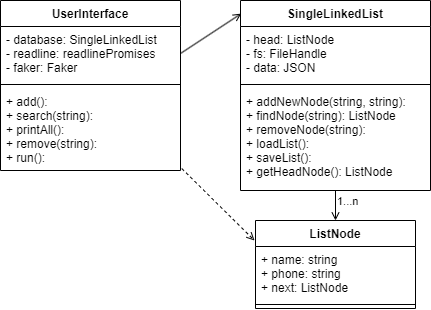

The diagram above was exported from draw.io. Its source (the exported page's mxGraphModel, read from the mxfile embedded in the PNG):
<mxGraphModel dx="134" dy="139" grid="1" gridSize="10" guides="1" tooltips="1" connect="1" arrows="1" fold="1" page="1" pageScale="1" pageWidth="827" pageHeight="1169" math="0" shadow="0">
  <root>
    <mxCell id="0" />
    <mxCell id="1" parent="0" />
    <mxCell id="2" value="UserInterface" style="swimlane;fontStyle=1;align=center;verticalAlign=top;childLayout=stackLayout;horizontal=1;startSize=26;horizontalStack=0;resizeParent=1;resizeParentMax=0;resizeLast=0;collapsible=1;marginBottom=0;" parent="1" vertex="1">
      <mxGeometry x="70" y="20" width="180" height="170" as="geometry" />
    </mxCell>
    <mxCell id="3" value="- database: SingleLinkedList&#10;- readline: readlinePromises&#10;- faker: Faker" style="text;strokeColor=none;fillColor=none;align=left;verticalAlign=top;spacingLeft=4;spacingRight=4;overflow=hidden;rotatable=0;points=[[0,0.5],[1,0.5]];portConstraint=eastwest;" parent="2" vertex="1">
      <mxGeometry y="26" width="180" height="54" as="geometry" />
    </mxCell>
    <mxCell id="4" value="" style="line;strokeWidth=1;fillColor=none;align=left;verticalAlign=middle;spacingTop=-1;spacingLeft=3;spacingRight=3;rotatable=0;labelPosition=right;points=[];portConstraint=eastwest;strokeColor=inherit;" parent="2" vertex="1">
      <mxGeometry y="80" width="180" height="8" as="geometry" />
    </mxCell>
    <mxCell id="5" value="+ add():&#10;+ search(string):&#10;+ printAll():&#10;+ remove(string):&#10;+ run():" style="text;strokeColor=none;fillColor=none;align=left;verticalAlign=top;spacingLeft=4;spacingRight=4;overflow=hidden;rotatable=0;points=[[0,0.5],[1,0.5]];portConstraint=eastwest;" parent="2" vertex="1">
      <mxGeometry y="88" width="180" height="82" as="geometry" />
    </mxCell>
    <mxCell id="6" value="SingleLinkedList" style="swimlane;fontStyle=1;align=center;verticalAlign=top;childLayout=stackLayout;horizontal=1;startSize=26;horizontalStack=0;resizeParent=1;resizeParentMax=0;resizeLast=0;collapsible=1;marginBottom=0;" parent="1" vertex="1">
      <mxGeometry x="310" y="20" width="190" height="190" as="geometry" />
    </mxCell>
    <mxCell id="7" value="- head: ListNode&#10;- fs: FileHandle&#10;- data: JSON" style="text;strokeColor=none;fillColor=none;align=left;verticalAlign=top;spacingLeft=4;spacingRight=4;overflow=hidden;rotatable=0;points=[[0,0.5],[1,0.5]];portConstraint=eastwest;" parent="6" vertex="1">
      <mxGeometry y="26" width="190" height="54" as="geometry" />
    </mxCell>
    <mxCell id="8" value="" style="line;strokeWidth=1;fillColor=none;align=left;verticalAlign=middle;spacingTop=-1;spacingLeft=3;spacingRight=3;rotatable=0;labelPosition=right;points=[];portConstraint=eastwest;strokeColor=inherit;" parent="6" vertex="1">
      <mxGeometry y="80" width="190" height="8" as="geometry" />
    </mxCell>
    <mxCell id="9" value="+ addNewNode(string, string):&#10;+ findNode(string): ListNode&#10;+ removeNode(string):&#10;+ loadList():&#10;+ saveList():&#10;+ getHeadNode(): ListNode" style="text;strokeColor=none;fillColor=none;align=left;verticalAlign=top;spacingLeft=4;spacingRight=4;overflow=hidden;rotatable=0;points=[[0,0.5],[1,0.5]];portConstraint=eastwest;" parent="6" vertex="1">
      <mxGeometry y="88" width="190" height="102" as="geometry" />
    </mxCell>
    <mxCell id="19" value="ListNode" style="swimlane;fontStyle=1;align=center;verticalAlign=top;childLayout=stackLayout;horizontal=1;startSize=26;horizontalStack=0;resizeParent=1;resizeParentMax=0;resizeLast=0;collapsible=1;marginBottom=0;" parent="1" vertex="1">
      <mxGeometry x="325" y="240" width="160" height="88" as="geometry" />
    </mxCell>
    <mxCell id="20" value="+ name: string&#10;+ phone: string&#10;+ next: ListNode" style="text;strokeColor=none;fillColor=none;align=left;verticalAlign=top;spacingLeft=4;spacingRight=4;overflow=hidden;rotatable=0;points=[[0,0.5],[1,0.5]];portConstraint=eastwest;" parent="19" vertex="1">
      <mxGeometry y="26" width="160" height="54" as="geometry" />
    </mxCell>
    <mxCell id="21" value="" style="line;strokeWidth=1;fillColor=none;align=left;verticalAlign=middle;spacingTop=-1;spacingLeft=3;spacingRight=3;rotatable=0;labelPosition=right;points=[];portConstraint=eastwest;strokeColor=inherit;" parent="19" vertex="1">
      <mxGeometry y="80" width="160" height="8" as="geometry" />
    </mxCell>
    <mxCell id="27" value="" style="endArrow=open;endFill=0;html=1;align=left;verticalAlign=top;exitX=0.5;exitY=0;exitDx=0;exitDy=0;entryX=0.5;entryY=0;entryDx=0;entryDy=0;" parent="1" edge="1" target="19">
      <mxGeometry x="-1" relative="1" as="geometry">
        <mxPoint x="405" y="210" as="sourcePoint" />
        <mxPoint x="300" y="83" as="targetPoint" />
      </mxGeometry>
    </mxCell>
    <mxCell id="28" value="1...n" style="edgeLabel;resizable=0;html=1;align=left;verticalAlign=bottom;" parent="27" connectable="0" vertex="1">
      <mxGeometry x="-1" relative="1" as="geometry">
        <mxPoint y="20" as="offset" />
      </mxGeometry>
    </mxCell>
    <mxCell id="29" value="" style="endArrow=open;endFill=0;html=1;align=left;verticalAlign=top;exitX=1.007;exitY=0.976;exitDx=0;exitDy=0;exitPerimeter=0;dashed=1;" parent="1" source="5" edge="1">
      <mxGeometry x="-1" relative="1" as="geometry">
        <mxPoint x="202.70000000000005" y="162.04999999999995" as="sourcePoint" />
        <mxPoint x="324" y="260" as="targetPoint" />
      </mxGeometry>
    </mxCell>
    <mxCell id="30" value="" style="endArrow=open;endFill=0;html=1;align=left;verticalAlign=top;exitX=1;exitY=0.5;exitDx=0;exitDy=0;entryX=0.004;entryY=0.069;entryDx=0;entryDy=0;entryPerimeter=0;" parent="1" source="3" target="6" edge="1">
      <mxGeometry x="-1" relative="1" as="geometry">
        <mxPoint x="261.26" y="198.03200000000004" as="sourcePoint" />
        <mxPoint x="334" y="270" as="targetPoint" />
      </mxGeometry>
    </mxCell>
  </root>
</mxGraphModel>